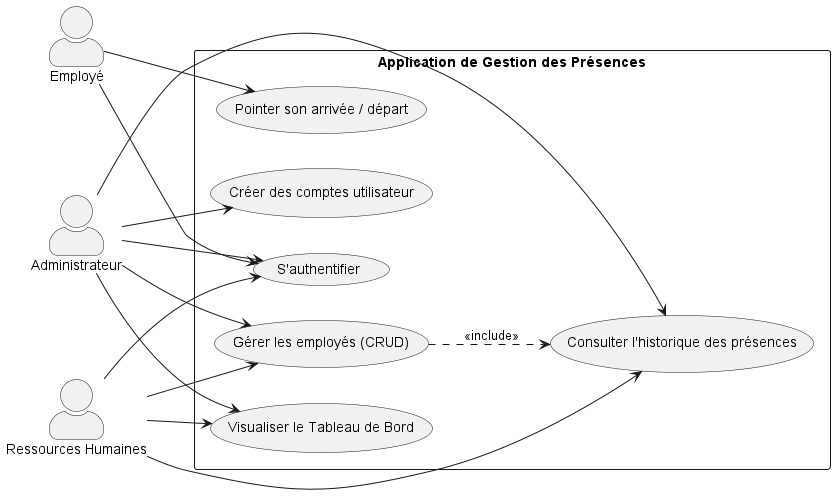

The diagram above was rendered by PlantUML. Its source (embedded in the PNG):
@startuml
left to right direction
skinparam packageStyle rectangle
skinparam actorStyle awesome

' --- Acteurs ---
actor "Administrateur" as Admin
actor "Ressources Humaines" as RH
actor "Employé" as Emp

' --- Système ---
rectangle "Application de Gestion des Présences" {
  
  ' --- Authentification (Commune à tous) ---
  usecase "S'authentifier" as UC_Login
  
  ' --- Fonctionnalités Admin & RH ---
  usecase "Gérer les employés (CRUD)" as UC_ManageEmp
  usecase "Visualiser le Tableau de Bord" as UC_Dashboard
  usecase "Consulter l'historique des présences" as UC_History

  ' --- Fonctionnalités Admin UNIQUEMENT ---
  usecase "Créer des comptes utilisateur" as UC_CreateAccount

  ' --- Fonctionnalités Employé UNIQUEMENT ---
  usecase "Pointer son arrivée / départ" as UC_Clock
}

' --- Relations Admin ---
Admin --> UC_Login
Admin --> UC_ManageEmp
Admin --> UC_Dashboard
Admin --> UC_History
Admin --> UC_CreateAccount

' --- Relations RH ---
RH --> UC_Login
RH --> UC_ManageEmp
RH --> UC_Dashboard
RH --> UC_History

' --- Relations Employé ---
Emp --> UC_Login
Emp --> UC_Clock

' --- Inclusion (Pour montrer que gérer un employé permet de voir l'historique) ---
UC_ManageEmp ..> UC_History : <<include>>

@enduml